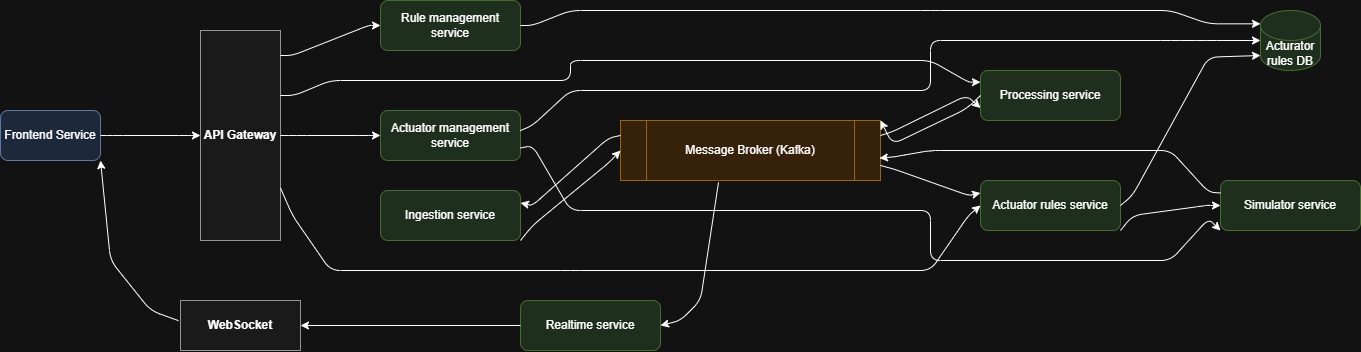

The diagram above was exported from draw.io. Its source (the exported page's mxGraphModel, read from the mxfile embedded in the PNG):
<mxGraphModel dx="1425" dy="761" grid="1" gridSize="10" guides="1" tooltips="1" connect="1" arrows="1" fold="1" page="1" pageScale="1" pageWidth="827" pageHeight="1169" math="0" shadow="0">
  <root>
    <mxCell id="0" />
    <mxCell id="1" parent="0" />
    <mxCell id="client_web" parent="1" style="rounded=1;whiteSpace=wrap;html=1;fillColor=#dae8fc;strokeColor=#6c8ebf;" value="Frontend Service" vertex="1">
      <mxGeometry height="50" width="100" y="110" as="geometry" />
    </mxCell>
    <mxCell id="gateway" parent="1" style="rounded=0;whiteSpace=wrap;html=1;fillColor=#f5f5f5;strokeColor=#666666;fontStyle=1" value="API Gateway" vertex="1">
      <mxGeometry height="210" width="80" x="200" y="30" as="geometry" />
    </mxCell>
    <mxCell id="service_order" parent="1" style="rounded=1;whiteSpace=wrap;html=1;fillColor=#d5e8d4;strokeColor=#82b366;" value="Rule management service" vertex="1">
      <mxGeometry height="50" width="140" x="380" as="geometry" />
    </mxCell>
    <mxCell id="db_order" parent="1" style="shape=cylinder3;whiteSpace=wrap;html=1;boundedLbl=1;backgroundOutline=1;size=15;fillColor=#d5e8d4;strokeColor=#82b366;" value="Acturator rules DB" vertex="1">
      <mxGeometry height="60" width="60" x="1260" y="10" as="geometry" />
    </mxCell>
    <mxCell id="service_product" parent="1" style="rounded=1;whiteSpace=wrap;html=1;fillColor=#d5e8d4;strokeColor=#82b366;" value="Ingestion service" vertex="1">
      <mxGeometry height="50" width="140" x="380" y="190" as="geometry" />
    </mxCell>
    <mxCell id="service_inventory" parent="1" style="rounded=1;whiteSpace=wrap;html=1;fillColor=#d5e8d4;strokeColor=#82b366;" value="Processing service" vertex="1">
      <mxGeometry height="50" width="140" x="980" y="70" as="geometry" />
    </mxCell>
    <mxCell id="broker" parent="1" style="shape=process;whiteSpace=wrap;html=1;backgroundOutline=1;fillColor=#ffe6cc;strokeColor=#d79b00;" value="Message Broker (Kafka)" vertex="1">
      <mxGeometry height="60" width="260" x="620" y="120" as="geometry" />
    </mxCell>
    <mxCell id="edge1" edge="1" parent="1" source="client_web" style="noEdgeStyle=1;orthogonal=1;" target="gateway">
      <mxGeometry relative="1" as="geometry">
        <Array as="points">
          <mxPoint x="112" y="135" />
          <mxPoint x="188" y="135" />
        </Array>
      </mxGeometry>
    </mxCell>
    <mxCell id="edge4" edge="1" parent="1" source="gateway" style="noEdgeStyle=1;orthogonal=1;" target="service_order">
      <mxGeometry relative="1" as="geometry">
        <Array as="points">
          <mxPoint x="292" y="55" />
          <mxPoint x="368" y="25" />
        </Array>
      </mxGeometry>
    </mxCell>
    <mxCell id="edge6" edge="1" parent="1" source="gateway" style="noEdgeStyle=1;orthogonal=1;" target="service_inventory">
      <mxGeometry relative="1" as="geometry">
        <Array as="points">
          <mxPoint x="294" y="95" />
          <mxPoint x="330" y="80" />
          <mxPoint x="570" y="80" />
          <mxPoint x="570" y="60" />
          <mxPoint x="930" y="60" />
          <mxPoint x="968" y="81.66666666666667" />
        </Array>
      </mxGeometry>
    </mxCell>
    <mxCell id="edge7" edge="1" parent="1" source="service_order" style="noEdgeStyle=1;orthogonal=1;" target="db_order">
      <mxGeometry relative="1" as="geometry">
        <Array as="points">
          <mxPoint x="532" y="25" />
          <mxPoint x="570" y="10" />
          <mxPoint x="930" y="10" />
          <mxPoint x="930" y="10" />
          <mxPoint x="1170" y="10" />
          <mxPoint x="1208" y="23.333333333333336" />
        </Array>
      </mxGeometry>
    </mxCell>
    <mxCell id="edge11" edge="1" parent="1" source="service_inventory" style="entryX=1;entryY=0;entryDx=0;entryDy=0;exitX=0;exitY=0.5;exitDx=0;exitDy=0;noEdgeStyle=1;orthogonal=1;" target="broker">
      <mxGeometry relative="1" as="geometry">
        <Array as="points">
          <mxPoint x="966" y="108.33333333333333" />
          <mxPoint x="892" y="143.75" />
        </Array>
      </mxGeometry>
    </mxCell>
    <mxCell id="_dRFjL-Py4UJN6aQ-4lX-1" edge="1" parent="1" source="service_product" style="exitX=1;exitY=1;exitDx=0;exitDy=0;entryX=0;entryY=0.5;entryDx=0;entryDy=0;noEdgeStyle=1;orthogonal=1;" target="broker">
      <mxGeometry relative="1" as="geometry">
        <Array as="points">
          <mxPoint x="532" y="225" />
          <mxPoint x="608" y="162.5" />
        </Array>
        <mxPoint x="570" y="440" as="sourcePoint" />
        <mxPoint x="601" y="500" as="targetPoint" />
      </mxGeometry>
    </mxCell>
    <mxCell id="_dRFjL-Py4UJN6aQ-4lX-2" parent="1" style="rounded=1;whiteSpace=wrap;html=1;fillColor=#d5e8d4;strokeColor=#82b366;" value="Simulator service" vertex="1">
      <mxGeometry height="50" width="140" x="1220" y="180" as="geometry" />
    </mxCell>
    <mxCell id="_dRFjL-Py4UJN6aQ-4lX-4" edge="1" parent="1" source="_dRFjL-Py4UJN6aQ-4lX-2" style="entryX=0.996;entryY=0.628;entryDx=0;entryDy=0;entryPerimeter=0;exitX=0;exitY=0.25;exitDx=0;exitDy=0;noEdgeStyle=1;orthogonal=1;" target="broker">
      <mxGeometry relative="1" as="geometry">
        <Array as="points">
          <mxPoint x="1208" y="191.66666666666666" />
          <mxPoint x="1170" y="150" />
          <mxPoint x="930" y="150" />
          <mxPoint x="894" y="156.25" />
        </Array>
        <mxPoint x="600" y="435" as="sourcePoint" />
        <mxPoint x="730" y="530" as="targetPoint" />
      </mxGeometry>
    </mxCell>
    <mxCell id="_dRFjL-Py4UJN6aQ-4lX-5" parent="1" style="rounded=1;whiteSpace=wrap;html=1;fillColor=#d5e8d4;strokeColor=#82b366;" value="Actuator rules service" vertex="1">
      <mxGeometry height="50" width="140" x="980" y="180" as="geometry" />
    </mxCell>
    <mxCell id="_dRFjL-Py4UJN6aQ-4lX-6" edge="1" parent="1" source="gateway" style="exitX=1;exitY=0.75;exitDx=0;exitDy=0;entryX=0;entryY=0.5;entryDx=0;entryDy=0;noEdgeStyle=1;orthogonal=1;" target="_dRFjL-Py4UJN6aQ-4lX-5">
      <mxGeometry relative="1" as="geometry">
        <Array as="points">
          <mxPoint x="292" y="215" />
          <mxPoint x="330" y="270" />
          <mxPoint x="570" y="270" />
          <mxPoint x="570" y="270" />
          <mxPoint x="930" y="270" />
          <mxPoint x="968" y="215" />
        </Array>
        <mxPoint x="280" y="270" as="sourcePoint" />
        <mxPoint x="362" y="240" as="targetPoint" />
      </mxGeometry>
    </mxCell>
    <mxCell id="_dRFjL-Py4UJN6aQ-4lX-7" edge="1" parent="1" source="_dRFjL-Py4UJN6aQ-4lX-5" style="exitX=1;exitY=0.5;exitDx=0;exitDy=0;entryX=0;entryY=1;entryDx=0;entryDy=-15;entryPerimeter=0;noEdgeStyle=1;orthogonal=1;" target="db_order">
      <mxGeometry relative="1" as="geometry">
        <Array as="points">
          <mxPoint x="1132" y="195" />
          <mxPoint x="1208" y="56.66666666666667" />
        </Array>
        <mxPoint x="590" y="290" as="sourcePoint" />
        <mxPoint x="672" y="260" as="targetPoint" />
      </mxGeometry>
    </mxCell>
    <mxCell id="_dRFjL-Py4UJN6aQ-4lX-8" parent="1" style="rounded=1;whiteSpace=wrap;html=1;fillColor=#d5e8d4;strokeColor=#82b366;" value="Actuator management service" vertex="1">
      <mxGeometry height="50" width="140" x="380" y="110" as="geometry" />
    </mxCell>
    <mxCell id="_dRFjL-Py4UJN6aQ-4lX-9" edge="1" parent="1" source="broker" style="entryX=1;entryY=0.25;entryDx=0;entryDy=0;exitX=0;exitY=0.25;exitDx=0;exitDy=0;noEdgeStyle=1;orthogonal=1;" target="service_product">
      <mxGeometry relative="1" as="geometry">
        <Array as="points">
          <mxPoint x="608" y="137.5" />
          <mxPoint x="532" y="205" />
        </Array>
        <mxPoint x="666" y="540" as="sourcePoint" />
        <mxPoint x="660" y="693" as="targetPoint" />
      </mxGeometry>
    </mxCell>
    <mxCell id="_dRFjL-Py4UJN6aQ-4lX-10" edge="1" parent="1" source="broker" style="entryX=0;entryY=0.75;entryDx=0;entryDy=0;exitX=1;exitY=0.25;exitDx=0;exitDy=0;noEdgeStyle=1;orthogonal=1;" target="service_inventory">
      <mxGeometry relative="1" as="geometry">
        <Array as="points">
          <mxPoint x="892" y="131.25" />
          <mxPoint x="966" y="95" />
        </Array>
        <mxPoint x="520.4200000000001" y="584.5" as="sourcePoint" />
        <mxPoint x="500" y="526" as="targetPoint" />
      </mxGeometry>
    </mxCell>
    <mxCell id="_dRFjL-Py4UJN6aQ-4lX-11" edge="1" parent="1" source="broker" style="entryX=0;entryY=0.25;entryDx=0;entryDy=0;exitX=1;exitY=0.75;exitDx=0;exitDy=0;noEdgeStyle=1;orthogonal=1;" target="_dRFjL-Py4UJN6aQ-4lX-5">
      <mxGeometry relative="1" as="geometry">
        <Array as="points">
          <mxPoint x="894" y="168.75" />
          <mxPoint x="968" y="195" />
        </Array>
        <mxPoint x="206" y="630" as="sourcePoint" />
        <mxPoint x="200" y="783" as="targetPoint" />
      </mxGeometry>
    </mxCell>
    <mxCell id="_dRFjL-Py4UJN6aQ-4lX-12" edge="1" parent="1" source="gateway" style="entryX=0;entryY=0.5;entryDx=0;entryDy=0;exitX=1;exitY=0.5;exitDx=0;exitDy=0;noEdgeStyle=1;orthogonal=1;" target="_dRFjL-Py4UJN6aQ-4lX-8">
      <mxGeometry relative="1" as="geometry">
        <Array as="points">
          <mxPoint x="296" y="135" />
          <mxPoint x="368" y="135" />
        </Array>
        <mxPoint x="296" y="230" as="sourcePoint" />
        <mxPoint x="290" y="383" as="targetPoint" />
      </mxGeometry>
    </mxCell>
    <mxCell id="_dRFjL-Py4UJN6aQ-4lX-13" edge="1" parent="1" source="_dRFjL-Py4UJN6aQ-4lX-8" style="entryX=0;entryY=0.5;entryDx=0;entryDy=0;entryPerimeter=0;exitX=0.998;exitY=0.403;exitDx=0;exitDy=0;exitPerimeter=0;noEdgeStyle=1;orthogonal=1;" target="db_order">
      <mxGeometry relative="1" as="geometry">
        <Array as="points">
          <mxPoint x="532" y="125" />
          <mxPoint x="570" y="90" />
          <mxPoint x="930" y="90" />
          <mxPoint x="930" y="40" />
          <mxPoint x="1170" y="40" />
          <mxPoint x="1206" y="40" />
        </Array>
        <mxPoint x="586" y="170" as="sourcePoint" />
        <mxPoint x="580" y="323" as="targetPoint" />
      </mxGeometry>
    </mxCell>
    <mxCell id="_dRFjL-Py4UJN6aQ-4lX-14" edge="1" parent="1" source="_dRFjL-Py4UJN6aQ-4lX-5" style="entryX=0;entryY=0.5;entryDx=0;entryDy=0;exitX=1;exitY=1;exitDx=0;exitDy=0;noEdgeStyle=1;orthogonal=1;" target="_dRFjL-Py4UJN6aQ-4lX-2">
      <mxGeometry relative="1" as="geometry">
        <Array as="points">
          <mxPoint x="1132" y="215" />
          <mxPoint x="1206" y="205" />
        </Array>
        <mxPoint x="606" y="120" as="sourcePoint" />
        <mxPoint x="600" y="273" as="targetPoint" />
      </mxGeometry>
    </mxCell>
    <mxCell id="_dRFjL-Py4UJN6aQ-4lX-15" edge="1" parent="1" source="_dRFjL-Py4UJN6aQ-4lX-8" style="entryX=0;entryY=1;entryDx=0;entryDy=0;exitX=1;exitY=0.75;exitDx=0;exitDy=0;noEdgeStyle=1;orthogonal=1;" target="_dRFjL-Py4UJN6aQ-4lX-2">
      <mxGeometry relative="1" as="geometry">
        <Array as="points">
          <mxPoint x="532" y="145" />
          <mxPoint x="570" y="210" />
          <mxPoint x="930" y="210" />
          <mxPoint x="930" y="260" />
          <mxPoint x="1170" y="260" />
          <mxPoint x="1208" y="218.33333333333334" />
        </Array>
        <mxPoint x="606" y="100" as="sourcePoint" />
        <mxPoint x="600" y="253" as="targetPoint" />
      </mxGeometry>
    </mxCell>
    <mxCell id="_dRFjL-Py4UJN6aQ-4lX-16" parent="1" style="rounded=1;whiteSpace=wrap;html=1;fillColor=#d5e8d4;strokeColor=#82b366;" value="Realtime service" vertex="1">
      <mxGeometry height="50" width="140" x="520" y="300" as="geometry" />
    </mxCell>
    <mxCell id="_dRFjL-Py4UJN6aQ-4lX-17" parent="1" style="rounded=0;whiteSpace=wrap;html=1;fillColor=#f5f5f5;strokeColor=#666666;fontStyle=1" value="WebSocket" vertex="1">
      <mxGeometry height="50" width="120" x="180" y="300" as="geometry" />
    </mxCell>
    <mxCell id="_dRFjL-Py4UJN6aQ-4lX-22" edge="1" parent="1" source="_dRFjL-Py4UJN6aQ-4lX-16" style="noEdgeStyle=1;orthogonal=1;exitX=0;exitY=0.5;exitDx=0;exitDy=0;entryX=1;entryY=0.5;entryDx=0;entryDy=0;" target="_dRFjL-Py4UJN6aQ-4lX-17">
      <mxGeometry relative="1" as="geometry">
        <Array as="points" />
        <mxPoint x="450" y="400" as="sourcePoint" />
        <mxPoint x="310" y="360" as="targetPoint" />
      </mxGeometry>
    </mxCell>
    <mxCell id="_dRFjL-Py4UJN6aQ-4lX-23" edge="1" parent="1" source="broker" style="noEdgeStyle=1;orthogonal=1;exitX=0.377;exitY=1.031;exitDx=0;exitDy=0;exitPerimeter=0;entryX=1;entryY=0.5;entryDx=0;entryDy=0;" target="_dRFjL-Py4UJN6aQ-4lX-16">
      <mxGeometry relative="1" as="geometry">
        <Array as="points">
          <mxPoint x="700" y="300" />
          <mxPoint x="680" y="320" />
        </Array>
        <mxPoint x="590" y="490" as="sourcePoint" />
        <mxPoint x="700" y="330" as="targetPoint" />
      </mxGeometry>
    </mxCell>
    <mxCell id="_dRFjL-Py4UJN6aQ-4lX-24" edge="1" parent="1" source="_dRFjL-Py4UJN6aQ-4lX-17" style="noEdgeStyle=1;orthogonal=1;exitX=-0.017;exitY=0.403;exitDx=0;exitDy=0;exitPerimeter=0;entryX=1;entryY=1;entryDx=0;entryDy=0;" target="client_web">
      <mxGeometry relative="1" as="geometry">
        <Array as="points">
          <mxPoint x="150" y="310" />
          <mxPoint x="110" y="260" />
        </Array>
        <mxPoint x="30" y="410" as="sourcePoint" />
        <mxPoint x="130" y="450" as="targetPoint" />
      </mxGeometry>
    </mxCell>
  </root>
</mxGraphModel>